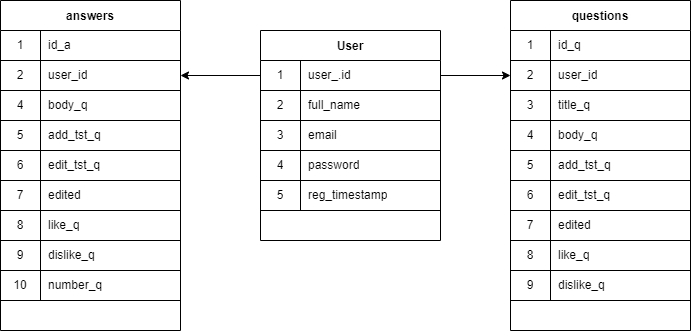

The diagram above was exported from draw.io. Its source (the exported page's mxGraphModel, read from the mxfile embedded in the PNG):
<mxGraphModel dx="827" dy="1702" grid="1" gridSize="10" guides="1" tooltips="1" connect="1" arrows="1" fold="1" page="1" pageScale="1" pageWidth="827" pageHeight="1169" math="0" shadow="0">
  <root>
    <mxCell id="0" />
    <mxCell id="1" parent="0" />
    <mxCell id="2" value="User" style="shape=table;startSize=30;container=1;collapsible=0;childLayout=tableLayout;fixedRows=1;rowLines=0;fontStyle=1;align=center;pointerEvents=1;" vertex="1" parent="1">
      <mxGeometry x="270" y="10" width="180" height="210" as="geometry" />
    </mxCell>
    <mxCell id="3" value="" style="shape=partialRectangle;html=1;whiteSpace=wrap;collapsible=0;dropTarget=0;pointerEvents=1;fillColor=none;top=0;left=0;bottom=1;right=0;points=[[0,0.5],[1,0.5]];portConstraint=eastwest;" vertex="1" parent="2">
      <mxGeometry y="30" width="180" height="30" as="geometry" />
    </mxCell>
    <mxCell id="4" value="1" style="shape=partialRectangle;html=1;whiteSpace=wrap;connectable=0;fillColor=none;top=0;left=0;bottom=0;right=0;overflow=hidden;pointerEvents=1;" vertex="1" parent="3">
      <mxGeometry width="40" height="30" as="geometry">
        <mxRectangle width="40" height="30" as="alternateBounds" />
      </mxGeometry>
    </mxCell>
    <mxCell id="5" value="user_.id" style="shape=partialRectangle;html=1;whiteSpace=wrap;connectable=0;fillColor=none;top=0;left=0;bottom=0;right=0;align=left;spacingLeft=6;overflow=hidden;pointerEvents=1;" vertex="1" parent="3">
      <mxGeometry x="40" width="140" height="30" as="geometry">
        <mxRectangle width="140" height="30" as="alternateBounds" />
      </mxGeometry>
    </mxCell>
    <mxCell id="6" value="" style="shape=partialRectangle;html=1;whiteSpace=wrap;collapsible=0;dropTarget=0;pointerEvents=1;fillColor=none;top=0;left=0;bottom=0;right=0;points=[[0,0.5],[1,0.5]];portConstraint=eastwest;" vertex="1" parent="2">
      <mxGeometry y="60" width="180" height="30" as="geometry" />
    </mxCell>
    <mxCell id="7" value="2" style="shape=partialRectangle;html=1;whiteSpace=wrap;connectable=0;fillColor=none;top=0;left=0;bottom=0;right=0;overflow=hidden;pointerEvents=1;" vertex="1" parent="6">
      <mxGeometry width="40" height="30" as="geometry">
        <mxRectangle width="40" height="30" as="alternateBounds" />
      </mxGeometry>
    </mxCell>
    <mxCell id="8" value="full_name" style="shape=partialRectangle;html=1;whiteSpace=wrap;connectable=0;fillColor=none;top=0;left=0;bottom=0;right=0;align=left;spacingLeft=6;overflow=hidden;pointerEvents=1;" vertex="1" parent="6">
      <mxGeometry x="40" width="140" height="30" as="geometry">
        <mxRectangle width="140" height="30" as="alternateBounds" />
      </mxGeometry>
    </mxCell>
    <mxCell id="9" value="" style="shape=partialRectangle;html=1;whiteSpace=wrap;collapsible=0;dropTarget=0;pointerEvents=1;fillColor=none;top=1;left=0;bottom=1;right=0;points=[[0,0.5],[1,0.5]];portConstraint=eastwest;" vertex="1" parent="2">
      <mxGeometry y="90" width="180" height="30" as="geometry" />
    </mxCell>
    <mxCell id="10" value="3" style="shape=partialRectangle;html=1;whiteSpace=wrap;connectable=0;fillColor=none;top=0;left=0;bottom=0;right=0;overflow=hidden;pointerEvents=1;" vertex="1" parent="9">
      <mxGeometry width="40" height="30" as="geometry">
        <mxRectangle width="40" height="30" as="alternateBounds" />
      </mxGeometry>
    </mxCell>
    <mxCell id="11" value="email&lt;br&gt;" style="shape=partialRectangle;html=1;whiteSpace=wrap;connectable=0;fillColor=none;top=0;left=0;bottom=0;right=0;align=left;spacingLeft=6;overflow=hidden;pointerEvents=1;" vertex="1" parent="9">
      <mxGeometry x="40" width="140" height="30" as="geometry">
        <mxRectangle width="140" height="30" as="alternateBounds" />
      </mxGeometry>
    </mxCell>
    <mxCell id="22" value="" style="shape=partialRectangle;html=1;whiteSpace=wrap;collapsible=0;dropTarget=0;pointerEvents=1;fillColor=none;top=0;left=0;bottom=1;right=0;points=[[0,0.5],[1,0.5]];portConstraint=eastwest;" vertex="1" parent="2">
      <mxGeometry y="120" width="180" height="30" as="geometry" />
    </mxCell>
    <mxCell id="23" value="4" style="shape=partialRectangle;html=1;whiteSpace=wrap;connectable=0;fillColor=none;top=0;left=0;bottom=0;right=0;overflow=hidden;pointerEvents=1;" vertex="1" parent="22">
      <mxGeometry width="40" height="30" as="geometry">
        <mxRectangle width="40" height="30" as="alternateBounds" />
      </mxGeometry>
    </mxCell>
    <mxCell id="24" value="password" style="shape=partialRectangle;html=1;whiteSpace=wrap;connectable=0;fillColor=none;top=0;left=0;bottom=0;right=0;align=left;spacingLeft=6;overflow=hidden;pointerEvents=1;" vertex="1" parent="22">
      <mxGeometry x="40" width="140" height="30" as="geometry">
        <mxRectangle width="140" height="30" as="alternateBounds" />
      </mxGeometry>
    </mxCell>
    <mxCell id="25" value="" style="shape=partialRectangle;html=1;whiteSpace=wrap;collapsible=0;dropTarget=0;pointerEvents=1;fillColor=none;top=0;left=0;bottom=1;right=0;points=[[0,0.5],[1,0.5]];portConstraint=eastwest;" vertex="1" parent="2">
      <mxGeometry y="150" width="180" height="30" as="geometry" />
    </mxCell>
    <mxCell id="26" value="5" style="shape=partialRectangle;html=1;whiteSpace=wrap;connectable=0;fillColor=none;top=0;left=0;bottom=0;right=0;overflow=hidden;pointerEvents=1;" vertex="1" parent="25">
      <mxGeometry width="40" height="30" as="geometry">
        <mxRectangle width="40" height="30" as="alternateBounds" />
      </mxGeometry>
    </mxCell>
    <mxCell id="27" value="reg_timestamp" style="shape=partialRectangle;html=1;whiteSpace=wrap;connectable=0;fillColor=none;top=0;left=0;bottom=0;right=0;align=left;spacingLeft=6;overflow=hidden;pointerEvents=1;" vertex="1" parent="25">
      <mxGeometry x="40" width="140" height="30" as="geometry">
        <mxRectangle width="140" height="30" as="alternateBounds" />
      </mxGeometry>
    </mxCell>
    <mxCell id="28" value="questions" style="shape=table;startSize=30;container=1;collapsible=0;childLayout=tableLayout;fixedRows=1;rowLines=0;fontStyle=1;align=center;pointerEvents=1;" vertex="1" parent="1">
      <mxGeometry x="520" y="-20" width="180" height="330" as="geometry" />
    </mxCell>
    <mxCell id="29" value="" style="shape=partialRectangle;html=1;whiteSpace=wrap;collapsible=0;dropTarget=0;pointerEvents=1;fillColor=none;top=0;left=0;bottom=1;right=0;points=[[0,0.5],[1,0.5]];portConstraint=eastwest;" vertex="1" parent="28">
      <mxGeometry y="30" width="180" height="30" as="geometry" />
    </mxCell>
    <mxCell id="30" value="1" style="shape=partialRectangle;html=1;whiteSpace=wrap;connectable=0;fillColor=none;top=0;left=0;bottom=0;right=0;overflow=hidden;pointerEvents=1;" vertex="1" parent="29">
      <mxGeometry width="40" height="30" as="geometry">
        <mxRectangle width="40" height="30" as="alternateBounds" />
      </mxGeometry>
    </mxCell>
    <mxCell id="31" value="id_q" style="shape=partialRectangle;html=1;whiteSpace=wrap;connectable=0;fillColor=none;top=0;left=0;bottom=0;right=0;align=left;spacingLeft=6;overflow=hidden;pointerEvents=1;" vertex="1" parent="29">
      <mxGeometry x="40" width="140" height="30" as="geometry">
        <mxRectangle width="140" height="30" as="alternateBounds" />
      </mxGeometry>
    </mxCell>
    <mxCell id="62" value="" style="shape=partialRectangle;html=1;whiteSpace=wrap;collapsible=0;dropTarget=0;pointerEvents=1;fillColor=none;top=0;left=0;bottom=1;right=0;points=[[0,0.5],[1,0.5]];portConstraint=eastwest;" vertex="1" parent="28">
      <mxGeometry y="60" width="180" height="30" as="geometry" />
    </mxCell>
    <mxCell id="63" value="2" style="shape=partialRectangle;html=1;whiteSpace=wrap;connectable=0;fillColor=none;top=0;left=0;bottom=0;right=0;overflow=hidden;pointerEvents=1;" vertex="1" parent="62">
      <mxGeometry width="40" height="30" as="geometry">
        <mxRectangle width="40" height="30" as="alternateBounds" />
      </mxGeometry>
    </mxCell>
    <mxCell id="64" value="user_id" style="shape=partialRectangle;html=1;whiteSpace=wrap;connectable=0;fillColor=none;top=0;left=0;bottom=0;right=0;align=left;spacingLeft=6;overflow=hidden;pointerEvents=1;" vertex="1" parent="62">
      <mxGeometry x="40" width="140" height="30" as="geometry">
        <mxRectangle width="140" height="30" as="alternateBounds" />
      </mxGeometry>
    </mxCell>
    <mxCell id="32" value="" style="shape=partialRectangle;html=1;whiteSpace=wrap;collapsible=0;dropTarget=0;pointerEvents=1;fillColor=none;top=0;left=0;bottom=0;right=0;points=[[0,0.5],[1,0.5]];portConstraint=eastwest;" vertex="1" parent="28">
      <mxGeometry y="90" width="180" height="30" as="geometry" />
    </mxCell>
    <mxCell id="33" value="3" style="shape=partialRectangle;html=1;whiteSpace=wrap;connectable=0;fillColor=none;top=0;left=0;bottom=0;right=0;overflow=hidden;pointerEvents=1;" vertex="1" parent="32">
      <mxGeometry width="40" height="30" as="geometry">
        <mxRectangle width="40" height="30" as="alternateBounds" />
      </mxGeometry>
    </mxCell>
    <mxCell id="34" value="title_q" style="shape=partialRectangle;html=1;whiteSpace=wrap;connectable=0;fillColor=none;top=0;left=0;bottom=0;right=0;align=left;spacingLeft=6;overflow=hidden;pointerEvents=1;" vertex="1" parent="32">
      <mxGeometry x="40" width="140" height="30" as="geometry">
        <mxRectangle width="140" height="30" as="alternateBounds" />
      </mxGeometry>
    </mxCell>
    <mxCell id="35" value="" style="shape=partialRectangle;html=1;whiteSpace=wrap;collapsible=0;dropTarget=0;pointerEvents=1;fillColor=none;top=1;left=0;bottom=1;right=0;points=[[0,0.5],[1,0.5]];portConstraint=eastwest;" vertex="1" parent="28">
      <mxGeometry y="120" width="180" height="30" as="geometry" />
    </mxCell>
    <mxCell id="36" value="4" style="shape=partialRectangle;html=1;whiteSpace=wrap;connectable=0;fillColor=none;top=0;left=0;bottom=0;right=0;overflow=hidden;pointerEvents=1;" vertex="1" parent="35">
      <mxGeometry width="40" height="30" as="geometry">
        <mxRectangle width="40" height="30" as="alternateBounds" />
      </mxGeometry>
    </mxCell>
    <mxCell id="37" value="body_q" style="shape=partialRectangle;html=1;whiteSpace=wrap;connectable=0;fillColor=none;top=0;left=0;bottom=0;right=0;align=left;spacingLeft=6;overflow=hidden;pointerEvents=1;" vertex="1" parent="35">
      <mxGeometry x="40" width="140" height="30" as="geometry">
        <mxRectangle width="140" height="30" as="alternateBounds" />
      </mxGeometry>
    </mxCell>
    <mxCell id="38" value="" style="shape=partialRectangle;html=1;whiteSpace=wrap;collapsible=0;dropTarget=0;pointerEvents=1;fillColor=none;top=0;left=0;bottom=1;right=0;points=[[0,0.5],[1,0.5]];portConstraint=eastwest;" vertex="1" parent="28">
      <mxGeometry y="150" width="180" height="30" as="geometry" />
    </mxCell>
    <mxCell id="39" value="5" style="shape=partialRectangle;html=1;whiteSpace=wrap;connectable=0;fillColor=none;top=0;left=0;bottom=0;right=0;overflow=hidden;pointerEvents=1;" vertex="1" parent="38">
      <mxGeometry width="40" height="30" as="geometry">
        <mxRectangle width="40" height="30" as="alternateBounds" />
      </mxGeometry>
    </mxCell>
    <mxCell id="40" value="add_tst_q" style="shape=partialRectangle;html=1;whiteSpace=wrap;connectable=0;fillColor=none;top=0;left=0;bottom=0;right=0;align=left;spacingLeft=6;overflow=hidden;pointerEvents=1;" vertex="1" parent="38">
      <mxGeometry x="40" width="140" height="30" as="geometry">
        <mxRectangle width="140" height="30" as="alternateBounds" />
      </mxGeometry>
    </mxCell>
    <mxCell id="41" value="" style="shape=partialRectangle;html=1;whiteSpace=wrap;collapsible=0;dropTarget=0;pointerEvents=1;fillColor=none;top=0;left=0;bottom=1;right=0;points=[[0,0.5],[1,0.5]];portConstraint=eastwest;" vertex="1" parent="28">
      <mxGeometry y="180" width="180" height="30" as="geometry" />
    </mxCell>
    <mxCell id="42" value="6" style="shape=partialRectangle;html=1;whiteSpace=wrap;connectable=0;fillColor=none;top=0;left=0;bottom=0;right=0;overflow=hidden;pointerEvents=1;" vertex="1" parent="41">
      <mxGeometry width="40" height="30" as="geometry">
        <mxRectangle width="40" height="30" as="alternateBounds" />
      </mxGeometry>
    </mxCell>
    <mxCell id="43" value="edit_tst_q" style="shape=partialRectangle;html=1;whiteSpace=wrap;connectable=0;fillColor=none;top=0;left=0;bottom=0;right=0;align=left;spacingLeft=6;overflow=hidden;pointerEvents=1;" vertex="1" parent="41">
      <mxGeometry x="40" width="140" height="30" as="geometry">
        <mxRectangle width="140" height="30" as="alternateBounds" />
      </mxGeometry>
    </mxCell>
    <mxCell id="44" value="" style="shape=partialRectangle;html=1;whiteSpace=wrap;collapsible=0;dropTarget=0;pointerEvents=1;fillColor=none;top=0;left=0;bottom=1;right=0;points=[[0,0.5],[1,0.5]];portConstraint=eastwest;" vertex="1" parent="28">
      <mxGeometry y="210" width="180" height="30" as="geometry" />
    </mxCell>
    <mxCell id="45" value="7" style="shape=partialRectangle;html=1;whiteSpace=wrap;connectable=0;fillColor=none;top=0;left=0;bottom=0;right=0;overflow=hidden;pointerEvents=1;" vertex="1" parent="44">
      <mxGeometry width="40" height="30" as="geometry">
        <mxRectangle width="40" height="30" as="alternateBounds" />
      </mxGeometry>
    </mxCell>
    <mxCell id="46" value="edited" style="shape=partialRectangle;html=1;whiteSpace=wrap;connectable=0;fillColor=none;top=0;left=0;bottom=0;right=0;align=left;spacingLeft=6;overflow=hidden;pointerEvents=1;" vertex="1" parent="44">
      <mxGeometry x="40" width="140" height="30" as="geometry">
        <mxRectangle width="140" height="30" as="alternateBounds" />
      </mxGeometry>
    </mxCell>
    <mxCell id="47" value="" style="shape=partialRectangle;html=1;whiteSpace=wrap;collapsible=0;dropTarget=0;pointerEvents=1;fillColor=none;top=0;left=0;bottom=1;right=0;points=[[0,0.5],[1,0.5]];portConstraint=eastwest;" vertex="1" parent="28">
      <mxGeometry y="240" width="180" height="30" as="geometry" />
    </mxCell>
    <mxCell id="48" value="8" style="shape=partialRectangle;html=1;whiteSpace=wrap;connectable=0;fillColor=none;top=0;left=0;bottom=0;right=0;overflow=hidden;pointerEvents=1;" vertex="1" parent="47">
      <mxGeometry width="40" height="30" as="geometry">
        <mxRectangle width="40" height="30" as="alternateBounds" />
      </mxGeometry>
    </mxCell>
    <mxCell id="49" value="like_q" style="shape=partialRectangle;html=1;whiteSpace=wrap;connectable=0;fillColor=none;top=0;left=0;bottom=0;right=0;align=left;spacingLeft=6;overflow=hidden;pointerEvents=1;" vertex="1" parent="47">
      <mxGeometry x="40" width="140" height="30" as="geometry">
        <mxRectangle width="140" height="30" as="alternateBounds" />
      </mxGeometry>
    </mxCell>
    <mxCell id="53" value="" style="shape=partialRectangle;html=1;whiteSpace=wrap;collapsible=0;dropTarget=0;pointerEvents=1;fillColor=none;top=0;left=0;bottom=1;right=0;points=[[0,0.5],[1,0.5]];portConstraint=eastwest;" vertex="1" parent="28">
      <mxGeometry y="270" width="180" height="30" as="geometry" />
    </mxCell>
    <mxCell id="54" value="9" style="shape=partialRectangle;html=1;whiteSpace=wrap;connectable=0;fillColor=none;top=0;left=0;bottom=0;right=0;overflow=hidden;pointerEvents=1;" vertex="1" parent="53">
      <mxGeometry width="40" height="30" as="geometry">
        <mxRectangle width="40" height="30" as="alternateBounds" />
      </mxGeometry>
    </mxCell>
    <mxCell id="55" value="dislike_q" style="shape=partialRectangle;html=1;whiteSpace=wrap;connectable=0;fillColor=none;top=0;left=0;bottom=0;right=0;align=left;spacingLeft=6;overflow=hidden;pointerEvents=1;" vertex="1" parent="53">
      <mxGeometry x="40" width="140" height="30" as="geometry">
        <mxRectangle width="140" height="30" as="alternateBounds" />
      </mxGeometry>
    </mxCell>
    <mxCell id="66" value="" style="endArrow=classic;html=1;exitX=1;exitY=0.5;exitDx=0;exitDy=0;entryX=0;entryY=0.5;entryDx=0;entryDy=0;" edge="1" parent="1" source="3" target="62">
      <mxGeometry width="50" height="50" relative="1" as="geometry">
        <mxPoint x="330" y="240" as="sourcePoint" />
        <mxPoint x="380" y="190" as="targetPoint" />
      </mxGeometry>
    </mxCell>
    <mxCell id="67" value="answers" style="shape=table;startSize=30;container=1;collapsible=0;childLayout=tableLayout;fixedRows=1;rowLines=0;fontStyle=1;align=center;pointerEvents=1;" vertex="1" parent="1">
      <mxGeometry x="10" y="-20" width="180" height="330" as="geometry" />
    </mxCell>
    <mxCell id="68" value="" style="shape=partialRectangle;html=1;whiteSpace=wrap;collapsible=0;dropTarget=0;pointerEvents=1;fillColor=none;top=0;left=0;bottom=1;right=0;points=[[0,0.5],[1,0.5]];portConstraint=eastwest;" vertex="1" parent="67">
      <mxGeometry y="30" width="180" height="30" as="geometry" />
    </mxCell>
    <mxCell id="69" value="1" style="shape=partialRectangle;html=1;whiteSpace=wrap;connectable=0;fillColor=none;top=0;left=0;bottom=0;right=0;overflow=hidden;pointerEvents=1;" vertex="1" parent="68">
      <mxGeometry width="40" height="30" as="geometry">
        <mxRectangle width="40" height="30" as="alternateBounds" />
      </mxGeometry>
    </mxCell>
    <mxCell id="70" value="id_a" style="shape=partialRectangle;html=1;whiteSpace=wrap;connectable=0;fillColor=none;top=0;left=0;bottom=0;right=0;align=left;spacingLeft=6;overflow=hidden;pointerEvents=1;" vertex="1" parent="68">
      <mxGeometry x="40" width="140" height="30" as="geometry">
        <mxRectangle width="140" height="30" as="alternateBounds" />
      </mxGeometry>
    </mxCell>
    <mxCell id="71" value="" style="shape=partialRectangle;html=1;whiteSpace=wrap;collapsible=0;dropTarget=0;pointerEvents=1;fillColor=none;top=0;left=0;bottom=1;right=0;points=[[0,0.5],[1,0.5]];portConstraint=eastwest;" vertex="1" parent="67">
      <mxGeometry y="60" width="180" height="30" as="geometry" />
    </mxCell>
    <mxCell id="72" value="2" style="shape=partialRectangle;html=1;whiteSpace=wrap;connectable=0;fillColor=none;top=0;left=0;bottom=0;right=0;overflow=hidden;pointerEvents=1;" vertex="1" parent="71">
      <mxGeometry width="40" height="30" as="geometry">
        <mxRectangle width="40" height="30" as="alternateBounds" />
      </mxGeometry>
    </mxCell>
    <mxCell id="73" value="user_id" style="shape=partialRectangle;html=1;whiteSpace=wrap;connectable=0;fillColor=none;top=0;left=0;bottom=0;right=0;align=left;spacingLeft=6;overflow=hidden;pointerEvents=1;" vertex="1" parent="71">
      <mxGeometry x="40" width="140" height="30" as="geometry">
        <mxRectangle width="140" height="30" as="alternateBounds" />
      </mxGeometry>
    </mxCell>
    <mxCell id="77" value="" style="shape=partialRectangle;html=1;whiteSpace=wrap;collapsible=0;dropTarget=0;pointerEvents=1;fillColor=none;top=1;left=0;bottom=1;right=0;points=[[0,0.5],[1,0.5]];portConstraint=eastwest;" vertex="1" parent="67">
      <mxGeometry y="90" width="180" height="30" as="geometry" />
    </mxCell>
    <mxCell id="78" value="4" style="shape=partialRectangle;html=1;whiteSpace=wrap;connectable=0;fillColor=none;top=0;left=0;bottom=0;right=0;overflow=hidden;pointerEvents=1;" vertex="1" parent="77">
      <mxGeometry width="40" height="30" as="geometry">
        <mxRectangle width="40" height="30" as="alternateBounds" />
      </mxGeometry>
    </mxCell>
    <mxCell id="79" value="body_q" style="shape=partialRectangle;html=1;whiteSpace=wrap;connectable=0;fillColor=none;top=0;left=0;bottom=0;right=0;align=left;spacingLeft=6;overflow=hidden;pointerEvents=1;" vertex="1" parent="77">
      <mxGeometry x="40" width="140" height="30" as="geometry">
        <mxRectangle width="140" height="30" as="alternateBounds" />
      </mxGeometry>
    </mxCell>
    <mxCell id="80" value="" style="shape=partialRectangle;html=1;whiteSpace=wrap;collapsible=0;dropTarget=0;pointerEvents=1;fillColor=none;top=0;left=0;bottom=1;right=0;points=[[0,0.5],[1,0.5]];portConstraint=eastwest;" vertex="1" parent="67">
      <mxGeometry y="120" width="180" height="30" as="geometry" />
    </mxCell>
    <mxCell id="81" value="5" style="shape=partialRectangle;html=1;whiteSpace=wrap;connectable=0;fillColor=none;top=0;left=0;bottom=0;right=0;overflow=hidden;pointerEvents=1;" vertex="1" parent="80">
      <mxGeometry width="40" height="30" as="geometry">
        <mxRectangle width="40" height="30" as="alternateBounds" />
      </mxGeometry>
    </mxCell>
    <mxCell id="82" value="add_tst_q" style="shape=partialRectangle;html=1;whiteSpace=wrap;connectable=0;fillColor=none;top=0;left=0;bottom=0;right=0;align=left;spacingLeft=6;overflow=hidden;pointerEvents=1;" vertex="1" parent="80">
      <mxGeometry x="40" width="140" height="30" as="geometry">
        <mxRectangle width="140" height="30" as="alternateBounds" />
      </mxGeometry>
    </mxCell>
    <mxCell id="83" value="" style="shape=partialRectangle;html=1;whiteSpace=wrap;collapsible=0;dropTarget=0;pointerEvents=1;fillColor=none;top=0;left=0;bottom=1;right=0;points=[[0,0.5],[1,0.5]];portConstraint=eastwest;" vertex="1" parent="67">
      <mxGeometry y="150" width="180" height="30" as="geometry" />
    </mxCell>
    <mxCell id="84" value="6" style="shape=partialRectangle;html=1;whiteSpace=wrap;connectable=0;fillColor=none;top=0;left=0;bottom=0;right=0;overflow=hidden;pointerEvents=1;" vertex="1" parent="83">
      <mxGeometry width="40" height="30" as="geometry">
        <mxRectangle width="40" height="30" as="alternateBounds" />
      </mxGeometry>
    </mxCell>
    <mxCell id="85" value="edit_tst_q" style="shape=partialRectangle;html=1;whiteSpace=wrap;connectable=0;fillColor=none;top=0;left=0;bottom=0;right=0;align=left;spacingLeft=6;overflow=hidden;pointerEvents=1;" vertex="1" parent="83">
      <mxGeometry x="40" width="140" height="30" as="geometry">
        <mxRectangle width="140" height="30" as="alternateBounds" />
      </mxGeometry>
    </mxCell>
    <mxCell id="86" value="" style="shape=partialRectangle;html=1;whiteSpace=wrap;collapsible=0;dropTarget=0;pointerEvents=1;fillColor=none;top=0;left=0;bottom=1;right=0;points=[[0,0.5],[1,0.5]];portConstraint=eastwest;" vertex="1" parent="67">
      <mxGeometry y="180" width="180" height="30" as="geometry" />
    </mxCell>
    <mxCell id="87" value="7" style="shape=partialRectangle;html=1;whiteSpace=wrap;connectable=0;fillColor=none;top=0;left=0;bottom=0;right=0;overflow=hidden;pointerEvents=1;" vertex="1" parent="86">
      <mxGeometry width="40" height="30" as="geometry">
        <mxRectangle width="40" height="30" as="alternateBounds" />
      </mxGeometry>
    </mxCell>
    <mxCell id="88" value="edited" style="shape=partialRectangle;html=1;whiteSpace=wrap;connectable=0;fillColor=none;top=0;left=0;bottom=0;right=0;align=left;spacingLeft=6;overflow=hidden;pointerEvents=1;" vertex="1" parent="86">
      <mxGeometry x="40" width="140" height="30" as="geometry">
        <mxRectangle width="140" height="30" as="alternateBounds" />
      </mxGeometry>
    </mxCell>
    <mxCell id="89" value="" style="shape=partialRectangle;html=1;whiteSpace=wrap;collapsible=0;dropTarget=0;pointerEvents=1;fillColor=none;top=0;left=0;bottom=1;right=0;points=[[0,0.5],[1,0.5]];portConstraint=eastwest;" vertex="1" parent="67">
      <mxGeometry y="210" width="180" height="30" as="geometry" />
    </mxCell>
    <mxCell id="90" value="8" style="shape=partialRectangle;html=1;whiteSpace=wrap;connectable=0;fillColor=none;top=0;left=0;bottom=0;right=0;overflow=hidden;pointerEvents=1;" vertex="1" parent="89">
      <mxGeometry width="40" height="30" as="geometry">
        <mxRectangle width="40" height="30" as="alternateBounds" />
      </mxGeometry>
    </mxCell>
    <mxCell id="91" value="like_q" style="shape=partialRectangle;html=1;whiteSpace=wrap;connectable=0;fillColor=none;top=0;left=0;bottom=0;right=0;align=left;spacingLeft=6;overflow=hidden;pointerEvents=1;" vertex="1" parent="89">
      <mxGeometry x="40" width="140" height="30" as="geometry">
        <mxRectangle width="140" height="30" as="alternateBounds" />
      </mxGeometry>
    </mxCell>
    <mxCell id="92" value="" style="shape=partialRectangle;html=1;whiteSpace=wrap;collapsible=0;dropTarget=0;pointerEvents=1;fillColor=none;top=0;left=0;bottom=1;right=0;points=[[0,0.5],[1,0.5]];portConstraint=eastwest;" vertex="1" parent="67">
      <mxGeometry y="240" width="180" height="30" as="geometry" />
    </mxCell>
    <mxCell id="93" value="9" style="shape=partialRectangle;html=1;whiteSpace=wrap;connectable=0;fillColor=none;top=0;left=0;bottom=0;right=0;overflow=hidden;pointerEvents=1;" vertex="1" parent="92">
      <mxGeometry width="40" height="30" as="geometry">
        <mxRectangle width="40" height="30" as="alternateBounds" />
      </mxGeometry>
    </mxCell>
    <mxCell id="94" value="dislike_q" style="shape=partialRectangle;html=1;whiteSpace=wrap;connectable=0;fillColor=none;top=0;left=0;bottom=0;right=0;align=left;spacingLeft=6;overflow=hidden;pointerEvents=1;" vertex="1" parent="92">
      <mxGeometry x="40" width="140" height="30" as="geometry">
        <mxRectangle width="140" height="30" as="alternateBounds" />
      </mxGeometry>
    </mxCell>
    <mxCell id="95" value="" style="shape=partialRectangle;html=1;whiteSpace=wrap;collapsible=0;dropTarget=0;pointerEvents=1;fillColor=none;top=0;left=0;bottom=1;right=0;points=[[0,0.5],[1,0.5]];portConstraint=eastwest;" vertex="1" parent="67">
      <mxGeometry y="270" width="180" height="30" as="geometry" />
    </mxCell>
    <mxCell id="96" value="10" style="shape=partialRectangle;html=1;whiteSpace=wrap;connectable=0;fillColor=none;top=0;left=0;bottom=0;right=0;overflow=hidden;pointerEvents=1;" vertex="1" parent="95">
      <mxGeometry width="40" height="30" as="geometry">
        <mxRectangle width="40" height="30" as="alternateBounds" />
      </mxGeometry>
    </mxCell>
    <mxCell id="97" value="number_q" style="shape=partialRectangle;html=1;whiteSpace=wrap;connectable=0;fillColor=none;top=0;left=0;bottom=0;right=0;align=left;spacingLeft=6;overflow=hidden;pointerEvents=1;" vertex="1" parent="95">
      <mxGeometry x="40" width="140" height="30" as="geometry">
        <mxRectangle width="140" height="30" as="alternateBounds" />
      </mxGeometry>
    </mxCell>
    <mxCell id="99" value="" style="endArrow=classic;html=1;entryX=1;entryY=0.5;entryDx=0;entryDy=0;exitX=0;exitY=0.5;exitDx=0;exitDy=0;" edge="1" parent="1" source="3" target="71">
      <mxGeometry width="50" height="50" relative="1" as="geometry">
        <mxPoint x="340" y="240" as="sourcePoint" />
        <mxPoint x="390" y="190" as="targetPoint" />
      </mxGeometry>
    </mxCell>
  </root>
</mxGraphModel>